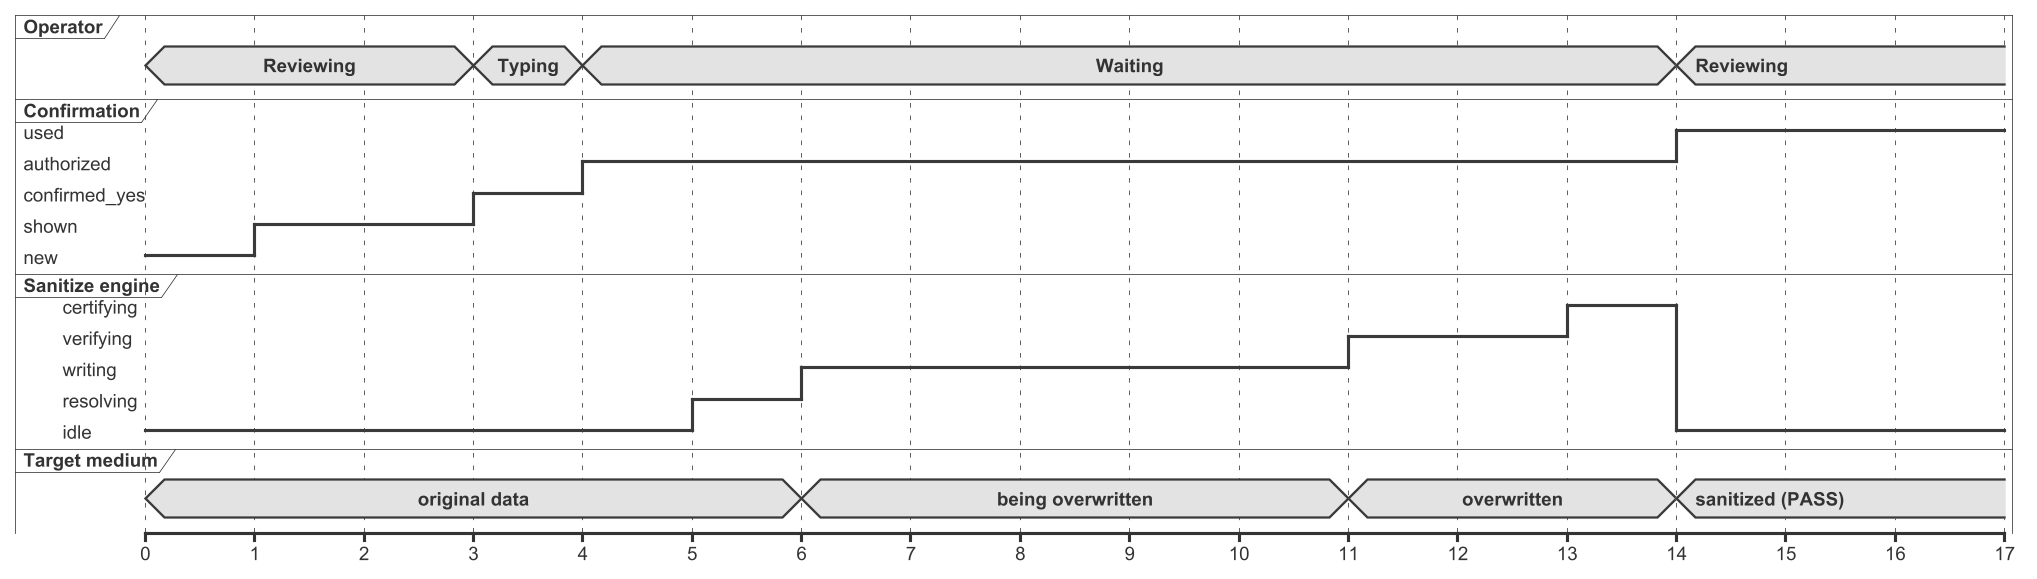

The diagram above was rendered by PlantUML. Its source (embedded in the PNG):
@startuml
skinparam monochrome true
skinparam shadowing false
skinparam defaultFontName Arial
skinparam defaultFontSize 12
skinparam dpi 150
scale 1 as 70 pixels
concise "Operator" as OP
robust "Confirmation" as CS
robust "Sanitize engine" as EN
concise "Target medium" as MD

@0
OP is Reviewing
CS is new
EN is idle
MD is "original data"

@1
CS is shown

@3
OP is Typing
CS is confirmed_yes

@4
OP is Waiting
CS is authorized

@5
EN is resolving

@6
EN is writing
MD is "being overwritten"

@11
EN is verifying
MD is overwritten

@13
EN is certifying

@14
EN is idle
CS is used
OP is Reviewing
MD is "sanitized (PASS)"

@16
@enduml